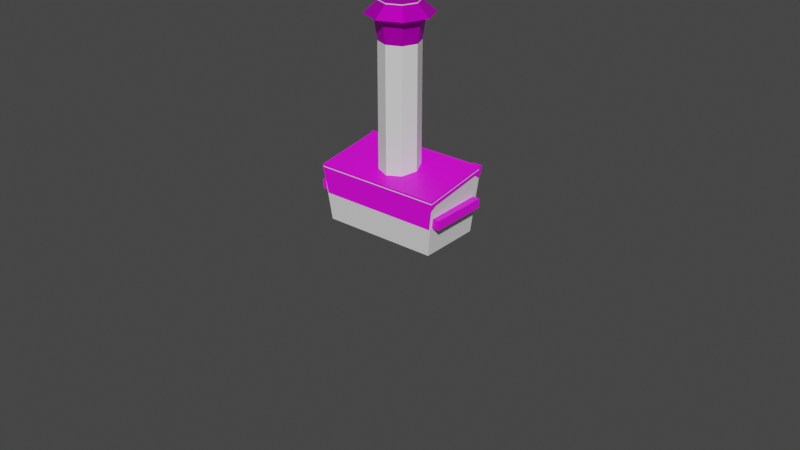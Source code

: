 # Source: teahouse.blend  (saved by Blender 4.0.36; exported with 4.5.12 LTS)
import bpy
from mathutils import Matrix  # noqa: F401  (used for matrix-valued properties, if any)

bpy.ops.wm.read_factory_settings(use_empty=True)
scene = bpy.context.scene
scene.name = 'ExportScene'
col_streetlight = bpy.data.collections.new('Streetlight')  # instanced only; not linked into the scene
col_dumpster = bpy.data.collections.new('Dumpster')  # instanced only; not linked into the scene

# ---- images (referenced by path relative to the original .blend; pixels are not part of the script)
import os
ASSET_DIR = os.environ.get("B2B_ASSET_DIR", "")  # directory of the original .blend (textures are referenced by path, not embedded)
HERE = os.path.dirname(os.path.abspath(__file__))  # packed textures are extracted next to this script under _unpacked/

def load_image(name, relpath, width, height, colorspace="sRGB"):
    """Load a texture the original file referenced (path relative to the .blend, or extracted next to this script)."""
    p = next((c for c in (os.path.join(HERE, relpath), os.path.join(ASSET_DIR, relpath)) if relpath and os.path.exists(c)), "")
    if p:
        img = bpy.data.images.load(p, check_existing=True)
        img.name = name
    else:  # same state as the original file: an image datablock whose file is absent (Cycles renders it pink)
        img = bpy.data.images.new(name, width, height)
        img.source = "FILE"
        img.filepath = "//" + (relpath or name)
    img.colorspace_settings.name = colorspace
    return img
img_streetlight_png = load_image('Streetlight.png', 'Streetlight.png', 1024, 1024, 'sRGB')
img_dumpster_png = load_image('Dumpster.png', 'Dumpster.png', 1024, 1024, 'sRGB')

# ---- materials (node trees are filled in below, after node groups)
mat_streetlight = bpy.data.materials.new('Streetlight')
mat_streetlight.alpha_threshold = 0.2987
mat_streetlight.use_transparent_shadow = False
mat_dumpster = bpy.data.materials.new('Dumpster')
mat_dumpster.use_transparent_shadow = False

# ---- material node trees
mat_streetlight.use_nodes = True; mat_streetlight.node_tree.nodes.clear()
_N = mat_streetlight.node_tree.nodes; _L = mat_streetlight.node_tree.links
n0 = _N.new('ShaderNodeOutputMaterial'); n0.name = 'Material Output'; n0.location = (300, 300)
n1 = _N.new('ShaderNodeTexImage'); n1.name = 'Image Texture'; n1.location = (-369, 286)
n1.image = img_streetlight_png
n2 = _N.new('ShaderNodeBsdfPrincipled'); n2.name = 'Principled BSDF'; n2.location = (10, 300)
n2.inputs[1].default_value = 0.7061
n2.inputs[2].default_value = 0.4649
n2.inputs[3].default_value = 1.25
_L.new(n2.outputs[0], n0.inputs[0])
_L.new(n1.outputs[0], n2.inputs[0])
_L.new(n1.outputs[1], n2.inputs[4])
n0.is_active_output = True
mat_dumpster.use_nodes = True; mat_dumpster.node_tree.nodes.clear()
_N = mat_dumpster.node_tree.nodes; _L = mat_dumpster.node_tree.links
n0 = _N.new('ShaderNodeBsdfPrincipled'); n0.name = 'Principled BSDF'; n0.location = (10, 300)
n0.inputs[3].default_value = 1.45
n1 = _N.new('ShaderNodeOutputMaterial'); n1.name = 'Material Output'; n1.location = (300, 300)
n2 = _N.new('ShaderNodeTexImage'); n2.name = 'Image Texture'; n2.location = (-180, 279)
n2.image = img_dumpster_png
_L.new(n0.outputs[0], n1.inputs[0])
_L.new(n2.outputs[0], n0.inputs[0])
n1.is_active_output = True

# ---- world
world_world = bpy.data.worlds.new('World'); scene.world = world_world
world_world.use_nodes = True; world_world.node_tree.nodes.clear()
_N = world_world.node_tree.nodes; _L = world_world.node_tree.links
n0 = _N.new('ShaderNodeOutputWorld'); n0.name = 'World Output'; n0.location = (300, 300)
n1 = _N.new('ShaderNodeBackground'); n1.name = 'Background'; n1.location = (10, 300)
n1.inputs[0].default_value = (0.05088, 0.05088, 0.05088, 1.0)
_L.new(n1.outputs[0], n0.inputs[0])
n0.is_active_output = True
world_world.color = (0.05088, 0.05088, 0.05088)
world_world.use_sun_shadow = False
world_world.sun_shadow_jitter_overblur = 0.0

# ---- meshes
me_cylinder = bpy.data.meshes.new('Cylinder')
me_cylinder.from_pydata([(4.187e-09, 0.4544, 0.0), (7.014e-09, 0.1823, 0.4), (0.3213, 0.3213, 0.0), (0.1289, 0.1289, 0.4), (0.4544, 2.155e-09, 0.0), (0.1823, 1.823e-09, 0.4), (0.3213, -0.3213, 0.0), (0.1289, -0.1289, 0.4), (4.187e-09, -0.4544, 0.0), (7.014e-09, -0.1823, 0.4), (-0.3213, -0.3213, 0.0), (-0.1289, -0.1289, 0.4), (-0.4544, 2.155e-09, 0.0), (-0.1823, 1.823e-09, 0.4), (-0.3213, 0.3213, 0.0), (-0.1289, 0.1289, 0.4), (7.014e-09, 0.1823, 2.488), (0.1289, 0.1289, 2.488), (0.1823, 1.823e-09, 2.488), (0.1289, -0.1289, 2.488), (7.014e-09, -0.1823, 2.488), (-0.1289, -0.1289, 2.488), (-0.1823, 1.823e-09, 2.488), (-0.1289, 0.1289, 2.488), (7.014e-09, 0.1823, 2.541), (0.1289, 0.1289, 2.541), (0.1823, 1.823e-09, 2.541), (0.1289, -0.1289, 2.541), (7.014e-09, -0.1823, 2.541), (-0.1289, -0.1289, 2.541), (-0.1823, 1.823e-09, 2.541), (-0.1289, 0.1289, 2.541), (8.945e-09, 0.2894, 2.689), (0.2046, 0.2046, 2.689), (0.2894, 1.799e-09, 2.689), (0.2046, -0.2046, 2.689), (8.945e-09, -0.2894, 2.689), (-0.2046, -0.2046, 2.689), (-0.2894, 1.799e-09, 2.689), (-0.2046, 0.2046, 2.689), (7.66e-09, 0.3518, 3.124), (0.2488, 0.2488, 3.124), (0.3518, 2.187e-09, 3.124), (0.2488, -0.2488, 3.124), (7.66e-09, -0.3518, 3.124), (-0.2488, -0.2488, 3.124), (-0.3518, 2.187e-09, 3.124), (-0.2488, 0.2488, 3.124), (1.004e-08, 0.2598, 3.314), (0.1837, 0.1837, 3.314), (0.2598, 2.59e-09, 3.314), (0.1837, -0.1837, 3.314), (1.004e-08, -0.2598, 3.314), (-0.1837, -0.1837, 3.314), (-0.2598, 2.59e-09, 3.314), (-0.1837, 0.1837, 3.314), (8.975e-09, 0.5039, 3.187), (0.3563, 0.3563, 3.187), (0.5039, 5.023e-09, 3.187), (0.3563, -0.3563, 3.187), (8.975e-09, -0.5039, 3.187), (-0.3563, -0.3563, 3.187), (-0.5039, 5.023e-09, 3.187), (-0.3563, 0.3563, 3.187), (8.324e-09, 0.2887, 3.375), (0.2042, 0.2042, 3.375), (0.2887, -3.032e-10, 3.375), (0.2042, -0.2042, 3.375), (8.324e-09, -0.2887, 3.375), (-0.2042, -0.2042, 3.375), (-0.2887, -3.032e-10, 3.375), (-0.2042, 0.2042, 3.375)], [], [(0, 1, 3, 2), (2, 3, 5, 4), (4, 5, 7, 6), (6, 7, 9, 8), (8, 9, 11, 10), (10, 11, 13, 12), (9, 7, 19, 20), (12, 13, 15, 14), (14, 15, 1, 0), (17, 19, 18), (15, 13, 22, 23), (5, 3, 17, 18), (11, 9, 20, 21), (1, 15, 23, 16), (3, 1, 16, 17), (7, 5, 18, 19), (13, 11, 21, 22), (19, 17, 20), (20, 17, 16), (16, 23, 21), (23, 22, 21), (21, 20, 16), (19, 20, 28, 27), (18, 17, 25, 26), (22, 23, 31, 30), (20, 21, 29, 28), (19, 18, 26, 27), (16, 17, 25, 24), (23, 16, 24, 31), (21, 22, 30, 29), (28, 29, 37, 36), (27, 26, 34, 35), (24, 25, 33, 32), (31, 24, 32, 39), (29, 30, 38, 37), (27, 28, 36, 35), (26, 25, 33, 34), (30, 31, 39, 38), (38, 39, 47, 46), (36, 37, 45, 44), (35, 34, 42, 43), (32, 33, 41, 40), (39, 32, 40, 47), (37, 38, 46, 45), (35, 36, 44, 43), (34, 33, 41, 42), (45, 46, 54, 53), (43, 44, 52, 51), (42, 41, 49, 50), (46, 47, 55, 54), (44, 45, 53, 52), (43, 42, 50, 51), (40, 41, 49, 48), (47, 40, 48, 55), (48, 49, 57, 56), (55, 48, 56, 63), (53, 54, 62, 61), (51, 52, 60, 59), (50, 49, 57, 58), (54, 55, 63, 62), (52, 53, 61, 60), (51, 50, 58, 59), (62, 63, 71, 70), (60, 61, 69, 68), (59, 58, 66, 67), (56, 57, 65, 64), (63, 56, 64, 71), (61, 62, 70, 69), (59, 60, 68, 67), (58, 57, 65, 66), (65, 66, 67), (67, 68, 65), (68, 69, 64), (69, 70, 71), (71, 64, 69), (64, 65, 68)])
_uv = me_cylinder.uv_layers.new(name='UVMap')
_uv.uv.foreach_set('vector', [0.04455, 0.0504, 0.1214, 0.156, 0.1116, 0.1689, 0.0001163, 0.1463, 0.0001163, 0.1463, 0.1116, 0.1689, 0.1144, 0.1802, 0.0333, 0.2356, 0.0333, 0.2356, 0.1144, 0.1802, 0.1217, 0.1886, 0.1093, 0.2816, 0.1093, 0.2816, 0.1217, 0.1886, 0.1321, 0.187, 0.196, 0.263, 0.196, 0.263, 0.1321, 0.187, 0.1393, 0.1764, 0.2507, 0.186, 0.2507, 0.186, 0.1393, 0.1764, 0.1396, 0.1625, 0.2399, 0.0818, 0.1321, 0.187, 0.1217, 0.1886, 0.1223, 0.1319, 0.1192, 0.1337, 0.2399, 0.0818, 0.1396, 0.1625, 0.1347, 0.1529, 0.1529, 0.01488, 0.1529, 0.01488, 0.1347, 0.1529, 0.1214, 0.156, 0.04455, 0.0504, 0.2877, 0.5944, 0.2509, 0.6097, 0.2662, 0.5944, 0.1347, 0.1529, 0.1396, 0.1625, 0.1207, 0.1137, 0.1219, 0.1312, 0.1144, 0.1802, 0.1116, 0.1689, 0.1308, 0.1037, 0.1301, 0.09653, 0.1393, 0.1764, 0.1321, 0.187, 0.1192, 0.1337, 0.1171, 0.1402, 0.1214, 0.156, 0.1347, 0.1529, 0.1219, 0.1312, 0.1283, 0.1149, 0.1116, 0.1689, 0.1214, 0.156, 0.1283, 0.1149, 0.1308, 0.1037, 0.1217, 0.1886, 0.1144, 0.1802, 0.1251, 0.1347, 0.1223, 0.1319, 0.1396, 0.1625, 0.1393, 0.1764, 0.1171, 0.1402, 0.1158, 0.1518, 0.2509, 0.6097, 0.2877, 0.5944, 0.2509, 0.6312, 0.2509, 0.6312, 0.2877, 0.5944, 0.303, 0.6097, 0.303, 0.6097, 0.303, 0.6312, 0.2662, 0.6465, 0.303, 0.6312, 0.2877, 0.6465, 0.2662, 0.6465, 0.2662, 0.6465, 0.2509, 0.6312, 0.303, 0.6097, 0.2873, 0.4623, 0.2983, 0.4734, 0.2959, 0.4787, 0.2813, 0.4645, 0.2877, 0.447, 0.2991, 0.4373, 0.2971, 0.4319, 0.2819, 0.444, 0.3254, 0.4641, 0.3253, 0.4489, 0.331, 0.4467, 0.3315, 0.4667, 0.2983, 0.4734, 0.314, 0.4745, 0.3162, 0.4806, 0.2959, 0.4787, 0.2873, 0.4623, 0.2877, 0.447, 0.2819, 0.444, 0.2813, 0.4645, 0.3144, 0.438, 0.2991, 0.4373, 0.2971, 0.4319, 0.3168, 0.4325, 0.3253, 0.4489, 0.3144, 0.438, 0.3168, 0.4325, 0.331, 0.4467, 0.314, 0.4745, 0.3254, 0.4641, 0.3315, 0.4667, 0.3162, 0.4806, 0.2959, 0.4787, 0.3162, 0.4806, 0.3268, 0.5115, 0.2824, 0.5077, 0.2813, 0.4645, 0.2819, 0.444, 0.2509, 0.4303, 0.2509, 0.4762, 0.3168, 0.4325, 0.2971, 0.4319, 0.2866, 0.4019, 0.3306, 0.4041, 0.331, 0.4467, 0.3168, 0.4325, 0.3306, 0.4041, 0.3614, 0.4359, 0.3162, 0.4806, 0.3315, 0.4667, 0.3621, 0.4819, 0.3268, 0.5115, 0.2813, 0.4645, 0.2959, 0.4787, 0.2824, 0.5077, 0.2509, 0.4762, 0.2819, 0.444, 0.2971, 0.4319, 0.2866, 0.4019, 0.2509, 0.4303, 0.3315, 0.4667, 0.331, 0.4467, 0.3614, 0.4359, 0.3621, 0.4819, 0.8971, 0.1034, 0.913, 0.1149, 0.9591, 0.06795, 0.8969, 0.02026, 0.8714, 0.1341, 0.8798, 0.1126, 0.8331, 0.06574, 0.8097, 0.134, 0.8767, 0.1561, 0.8926, 0.1675, 0.8928, 0.2507, 0.8305, 0.203, 0.9182, 0.1369, 0.9099, 0.1583, 0.9566, 0.2052, 0.98, 0.137, 0.913, 0.1149, 0.9182, 0.1369, 0.98, 0.137, 0.9591, 0.06795, 0.8798, 0.1126, 0.8971, 0.1034, 0.8969, 0.02026, 0.8331, 0.06574, 0.8767, 0.1561, 0.8714, 0.1341, 0.8097, 0.134, 0.8305, 0.203, 0.8926, 0.1675, 0.9099, 0.1583, 0.9566, 0.2052, 0.8928, 0.2507, 0.4899, 0.06216, 0.4995, 0.1566, 0.4507, 0.1389, 0.4372, 0.08952, 0.3184, 0.0001163, 0.4142, 0.0001162, 0.3921, 0.05913, 0.3394, 0.05575, 0.2509, 0.06116, 0.2594, 0.1539, 0.3117, 0.1272, 0.2997, 0.07878, 0.4995, 0.1566, 0.4302, 0.2185, 0.4093, 0.1624, 0.4507, 0.1389, 0.4142, 0.0001162, 0.4899, 0.06216, 0.4372, 0.08952, 0.3921, 0.05913, 0.3184, 0.0001163, 0.2509, 0.06116, 0.2997, 0.07878, 0.3394, 0.05575, 0.3334, 0.2166, 0.2594, 0.1539, 0.3117, 0.1272, 0.3557, 0.1575, 0.4302, 0.2185, 0.3334, 0.2166, 0.3557, 0.1575, 0.4093, 0.1624, 0.3557, 0.1575, 0.3117, 0.1272, 0.3271, 0.1173, 0.3693, 0.1368, 0.4093, 0.1624, 0.3557, 0.1575, 0.3693, 0.1368, 0.4142, 0.1421, 0.4372, 0.08952, 0.4507, 0.1389, 0.4729, 0.1357, 0.4245, 0.1051, 0.3394, 0.05575, 0.3921, 0.05913, 0.388, 0.08238, 0.3394, 0.07382, 0.2997, 0.07878, 0.3117, 0.1272, 0.3271, 0.1173, 0.281, 0.08274, 0.4507, 0.1389, 0.4093, 0.1624, 0.4142, 0.1421, 0.4729, 0.1357, 0.3921, 0.05913, 0.4372, 0.08952, 0.4245, 0.1051, 0.388, 0.08238, 0.3394, 0.05575, 0.2997, 0.07878, 0.281, 0.08274, 0.3394, 0.07382, 0.4729, 0.1357, 0.4142, 0.1421, 0.4044, 0.1231, 0.4222, 0.1249, 0.388, 0.08238, 0.4245, 0.1051, 0.407, 0.1107, 0.3808, 0.1006, 0.3394, 0.07382, 0.281, 0.08274, 0.3287, 0.09573, 0.3496, 0.09612, 0.3693, 0.1368, 0.3271, 0.1173, 0.3467, 0.1059, 0.3747, 0.1193, 0.4142, 0.1421, 0.3693, 0.1368, 0.3747, 0.1193, 0.4044, 0.1231, 0.4245, 0.1051, 0.4729, 0.1357, 0.4222, 0.1249, 0.407, 0.1107, 0.3394, 0.07382, 0.388, 0.08238, 0.3808, 0.1006, 0.3496, 0.09612, 0.281, 0.08274, 0.3271, 0.1173, 0.3467, 0.1059, 0.3287, 0.09573, 0.2509, 0.5359, 0.2751, 0.5117, 0.3092, 0.5117, 0.3092, 0.5117, 0.3334, 0.5359, 0.2509, 0.5359, 0.3334, 0.5359, 0.3334, 0.57, 0.2509, 0.57, 0.3334, 0.57, 0.3092, 0.5942, 0.2751, 0.5942, 0.2751, 0.5942, 0.2509, 0.57, 0.3334, 0.57, 0.2509, 0.57, 0.2509, 0.5359, 0.3334, 0.5359])
me_cylinder.materials.append(mat_streetlight)
me_cylinder.update()
me_cylinder_001 = bpy.data.meshes.new('Cylinder.001')
me_cylinder_001.from_pydata([(-5.877e-09, 0.3063, 0.0), (-5.877e-09, 0.3063, 3.368), (0.2166, 0.2166, 0.0), (0.2166, 0.2166, 3.368), (0.3063, 0.0, 0.0), (0.3063, 0.0, 3.368), (0.2166, -0.2166, 0.0), (0.2166, -0.2166, 3.368), (-5.877e-09, -0.3063, 0.0), (-5.877e-09, -0.3063, 3.368), (-0.2166, -0.2166, 0.0), (-0.2166, -0.2166, 3.368), (-0.3063, 0.0, 0.0), (-0.3063, 0.0, 3.368), (-0.2166, 0.2166, 0.0), (-0.2166, 0.2166, 3.368)], [], [(0, 1, 3, 2), (2, 3, 5, 4), (4, 5, 7, 6), (6, 7, 9, 8), (8, 9, 11, 10), (10, 11, 13, 12), (3, 1, 15, 13, 11, 9, 7, 5), (12, 13, 15, 14), (14, 15, 1, 0), (0, 2, 4, 6, 8, 10, 12, 14)])
_uv = me_cylinder_001.uv_layers.new(name='UVMap')
_uv.uv.foreach_set('vector', [1.0, 0.5, 1.0, 1.0, 0.875, 1.0, 0.875, 0.5, 0.875, 0.5, 0.875, 1.0, 0.75, 1.0, 0.75, 0.5, 0.75, 0.5, 0.75, 1.0, 0.625, 1.0, 0.625, 0.5, 0.625, 0.5, 0.625, 1.0, 0.5, 1.0, 0.5, 0.5, 0.5, 0.5, 0.5, 1.0, 0.375, 1.0, 0.375, 0.5, 0.375, 0.5, 0.375, 1.0, 0.25, 1.0, 0.25, 0.5, 0.4197, 0.4197, 0.25, 0.49, 0.08029, 0.4197, 0.01, 0.25, 0.08029, 0.08029, 0.25, 0.01, 0.4197, 0.08029, 0.49, 0.25, 0.25, 0.5, 0.25, 1.0, 0.125, 1.0, 0.125, 0.5, 0.125, 0.5, 0.125, 1.0, 0.0, 1.0, 0.0, 0.5, 0.75, 0.49, 0.9197, 0.4197, 0.99, 0.25, 0.9197, 0.08029, 0.75, 0.01, 0.5803, 0.08029, 0.51, 0.25, 0.5803, 0.4197])
me_cylinder_001.update()
me_cube_005 = bpy.data.meshes.new('Cube.005')
me_cube_005.from_pydata([(-0.8924, -0.4772, 0.1058), (-0.953, -0.4882, 0.8399), (-0.8245, -0.3338, 0.04675), (-0.7881, -0.3338, 0.04675), (-0.8245, -0.4277, 0.04675), (-0.7881, -0.4277, 0.04675), (-0.8245, -0.4042, 0.006099), (-0.7881, -0.4042, 0.006099), (-0.8245, -0.3573, 0.08741), (-0.7881, -0.3573, 0.08741), (-0.8034, -0.2898, 0.1151), (-0.8034, -0.2898, 0.09402), (-0.7246, -0.3353, 0.1151), (-0.7246, -0.3353, 0.09402), (-0.7246, -0.4263, 0.1151), (-0.7246, -0.4263, 0.09402), (-0.8034, -0.4718, 0.1151), (-0.8034, -0.4718, 0.09402), (-0.8822, -0.4263, 0.1151), (-0.8822, -0.4263, 0.09402), (-0.8822, -0.3353, 0.1151), (-0.8822, -0.3353, 0.09402), (0.8924, -0.4772, 0.1058), (0.953, -0.4882, 0.8399), (-0.8245, -0.3573, 0.006099), (-0.7881, -0.3573, 0.006099), (-0.7881, -0.4042, 0.08741), (-0.8245, -0.4042, 0.08741), (-0.8924, 0.4772, 0.1058), (-0.953, 0.4882, 0.9807), (-0.8245, 0.3338, 0.04675), (-0.7881, 0.3338, 0.04675), (-0.8245, 0.4277, 0.04675), (-0.7881, 0.4277, 0.04675), (-0.8245, 0.4042, 0.006099), (-0.7881, 0.4042, 0.006099), (-0.8245, 0.3573, 0.08741), (-0.7881, 0.3573, 0.08741), (-0.8034, 0.2898, 0.1151), (-0.8034, 0.2898, 0.09402), (-0.7246, 0.3353, 0.1151), (-0.7246, 0.3353, 0.09402), (-0.7246, 0.4263, 0.1151), (-0.7246, 0.4263, 0.09402), (-0.8034, 0.4718, 0.1151), (-0.8034, 0.4718, 0.09402), (-0.8822, 0.4263, 0.1151), (-0.8822, 0.4263, 0.09402), (-0.8822, 0.3353, 0.1151), (-0.8822, 0.3353, 0.09402), (0.8924, 0.4772, 0.1058), (0.953, 0.4882, 0.9807), (-0.8245, 0.3573, 0.006099), (-0.7881, 0.3573, 0.006099), (-0.7881, 0.4042, 0.08741), (-0.8245, 0.4042, 0.08741), (-0.948, 0.4579, 0.5893), (-0.9308, 0.4579, 0.4484), (-0.948, -0.4652, 0.5893), (-0.9308, -0.4652, 0.4484), (-1.073, 0.4579, 0.5893), (-1.073, 0.4579, 0.4484), (-1.073, -0.4652, 0.5893), (-1.073, -0.4652, 0.4484), (-0.9834, 0.5195, 0.8513), (-1.013, 0.5348, 1.04), (-0.9834, 0.5698, 0.8519), (-1.013, 0.5866, 1.04), (-0.8614, 0.5195, 0.8513), (-0.8614, 0.5348, 1.04), (-0.8614, 0.5698, 0.8519), (-0.8614, 0.5866, 1.04), (0.8245, -0.3338, 0.04675), (0.7881, -0.3338, 0.04675), (0.8245, -0.4277, 0.04675), (0.7881, -0.4277, 0.04675), (0.8245, -0.4042, 0.006099), (0.7881, -0.4042, 0.006099), (0.8245, -0.3573, 0.08741), (0.7881, -0.3573, 0.08741), (0.8034, -0.2898, 0.1151), (0.8034, -0.2898, 0.09402), (0.7246, -0.3353, 0.1151), (0.7246, -0.3353, 0.09402), (0.7246, -0.4263, 0.1151), (0.7246, -0.4263, 0.09402), (0.8034, -0.4718, 0.1151), (0.8034, -0.4718, 0.09402), (0.8822, -0.4263, 0.1151), (0.8822, -0.4263, 0.09402), (0.8822, -0.3353, 0.1151), (0.8822, -0.3353, 0.09402), (0.8245, -0.3573, 0.006099), (0.7881, -0.3573, 0.006099), (0.7881, -0.4042, 0.08741), (0.8245, -0.4042, 0.08741), (0.8245, 0.3338, 0.04675), (0.7881, 0.3338, 0.04675), (0.8245, 0.4277, 0.04675), (0.7881, 0.4277, 0.04675), (0.8245, 0.4042, 0.006099), (0.7881, 0.4042, 0.006099), (0.8245, 0.3573, 0.08741), (0.7881, 0.3573, 0.08741), (0.8034, 0.2898, 0.1151), (0.8034, 0.2898, 0.09402), (0.7246, 0.3353, 0.1151), (0.7246, 0.3353, 0.09402), (0.7246, 0.4263, 0.1151), (0.7246, 0.4263, 0.09402), (0.8034, 0.4718, 0.1151), (0.8034, 0.4718, 0.09402), (0.8822, 0.4263, 0.1151), (0.8822, 0.4263, 0.09402), (0.8822, 0.3353, 0.1151), (0.8822, 0.3353, 0.09402), (0.8245, 0.3573, 0.006099), (0.7881, 0.3573, 0.006099), (0.7881, 0.4042, 0.08741), (0.8245, 0.4042, 0.08741), (0.948, 0.4579, 0.5893), (0.9308, 0.4579, 0.4484), (0.948, -0.4652, 0.5893), (0.9308, -0.4652, 0.4484), (1.073, 0.4579, 0.5893), (1.073, 0.4579, 0.4484), (1.073, -0.4652, 0.5893), (1.073, -0.4652, 0.4484), (0.9834, 0.5195, 0.8513), (1.013, 0.5348, 1.04), (0.9834, 0.5698, 0.8519), (1.013, 0.5866, 1.04), (0.8614, 0.5195, 0.8513), (0.8614, 0.5348, 1.04), (0.8614, 0.5698, 0.8519), (0.8614, 0.5866, 1.04), (1.0, -0.5348, 0.8331), (-1.0, -0.5348, 0.8331), (1.0, 0.5348, 0.9874), (-1.0, 0.5348, 0.9874), (0.953, -0.4553, 0.6114), (-0.953, -0.4553, 0.6114), (0.953, 0.4901, 0.7557), (-0.953, 0.4901, 0.7557), (-0.9207, 0.5799, 1.013), (0.9207, 0.5799, 1.013), (-0.9207, 0.5691, 0.9944), (0.9207, 0.5691, 0.9944), (-0.9207, 0.5477, 0.9944), (0.9207, 0.5477, 0.9944), (-0.9207, 0.537, 1.013), (0.9207, 0.537, 1.013), (-0.9207, 0.5477, 1.032), (0.9207, 0.5477, 1.032), (-0.9207, 0.5691, 1.032), (0.9207, 0.5691, 1.032), (1.0, -0.5348, 0.8491), (-1.0, -0.5348, 0.8491), (1.0, 0.5348, 1.003), (-1.0, 0.5348, 1.003), (1.0, -0.5382, 0.8731), (-1.0, -0.5382, 0.8731), (1.0, 0.5313, 1.027), (-1.0, 0.5313, 1.027)], [], [(7, 6, 4, 5), (9, 3, 25), (26, 9, 7), (22, 0, 28, 50), (7, 5, 26), (24, 8, 6), (25, 24, 6, 7), (10, 11, 13, 12), (6, 8, 27), (12, 13, 15, 14), (25, 7, 9), (3, 2, 24, 25), (14, 15, 17, 16), (26, 27, 8, 9), (5, 4, 27, 26), (16, 17, 19, 18), (13, 17, 15), (18, 19, 21, 20), (50, 28, 139, 138), (9, 8, 2, 3), (20, 21, 11, 10), (2, 8, 24), (27, 4, 6), (11, 21, 19), (19, 17, 11), (17, 13, 11), (136, 137, 0, 22), (35, 33, 32, 34), (37, 53, 31), (54, 35, 37), (35, 54, 33), (52, 34, 36), (53, 35, 34, 52), (38, 40, 41, 39), (34, 55, 36), (40, 42, 43, 41), (53, 37, 35), (31, 53, 52, 30), (42, 44, 45, 43), (54, 37, 36, 55), (33, 54, 55, 32), (44, 46, 47, 45), (41, 43, 45), (46, 48, 49, 47), (37, 31, 30, 36), (48, 38, 39, 49), (30, 52, 36), (55, 34, 32), (39, 47, 49), (47, 39, 45), (45, 39, 41), (56, 60, 62, 58), (61, 57, 59, 63), (59, 58, 62, 63), (57, 56, 58, 59), (61, 60, 56, 57), (0, 137, 139, 28), (63, 62, 60, 61), (64, 65, 67, 66), (66, 67, 71, 70), (70, 71, 69, 68), (68, 69, 65, 64), (66, 70, 68, 64), (71, 67, 65, 69), (77, 75, 74, 76), (79, 93, 73), (94, 77, 79), (77, 94, 75), (92, 76, 78), (93, 77, 76, 92), (80, 82, 83, 81), (76, 95, 78), (82, 84, 85, 83), (93, 79, 77), (73, 93, 92, 72), (84, 86, 87, 85), (94, 79, 78, 95), (75, 94, 95, 74), (86, 88, 89, 87), (83, 85, 87), (88, 90, 91, 89), (79, 73, 72, 78), (90, 80, 81, 91), (72, 92, 78), (95, 76, 74), (81, 89, 91), (89, 81, 87), (87, 81, 83), (101, 100, 98, 99), (103, 97, 117), (118, 103, 101), (101, 99, 118), (116, 102, 100), (117, 116, 100, 101), (104, 105, 107, 106), (100, 102, 119), (106, 107, 109, 108), (117, 101, 103), (97, 96, 116, 117), (108, 109, 111, 110), (118, 119, 102, 103), (99, 98, 119, 118), (110, 111, 113, 112), (107, 111, 109), (112, 113, 115, 114), (103, 102, 96, 97), (114, 115, 105, 104), (96, 102, 116), (119, 98, 100), (105, 115, 113), (113, 111, 105), (111, 107, 105), (120, 122, 126, 124), (125, 127, 123, 121), (123, 127, 126, 122), (121, 123, 122, 120), (125, 121, 120, 124), (22, 50, 138, 136), (127, 125, 124, 126), (128, 130, 131, 129), (130, 134, 135, 131), (134, 132, 133, 135), (132, 128, 129, 133), (130, 128, 132, 134), (135, 133, 129, 131), (23, 51, 142, 140), (23, 1, 137, 136), (29, 51, 138, 139), (1, 29, 139, 137), (51, 23, 136, 138), (141, 140, 142, 143), (51, 29, 143, 142), (29, 1, 141, 143), (1, 23, 140, 141), (144, 145, 147, 146), (146, 147, 149, 148), (148, 149, 151, 150), (150, 151, 153, 152), (152, 153, 155, 154), (154, 155, 145, 144), (157, 159, 158, 156), (161, 160, 162, 163), (159, 157, 161, 163), (157, 156, 160, 161), (156, 158, 162, 160), (158, 159, 163, 162)])
_uv = me_cube_005.uv_layers.new(name='UVMap')
_uv.uv.foreach_set('vector', [0.9859, 0.01412, 0.9859, 0.004486, 0.9891, 0.004486, 0.9891, 0.01412, 0.9763, 0.01412, 0.9795, 0.01412, 0.9827, 0.01412, 0.9924, 0.01412, 0.9763, 0.01412, 0.9859, 0.01412, 0.9793, 0.9816, 0.9701, 0.9908, 0.9793, 0.9908, 0.9793, 0.9908, 0.9859, 0.01412, 0.9891, 0.01412, 0.9924, 0.01412, 0.9763, 0.04721, 0.9832, 0.0432, 0.9786, 0.05122, 0.9827, 0.01412, 0.9827, 0.004486, 0.9859, 0.004486, 0.9859, 0.01412, 0.01572, 0.01796, 0.01558, 0.01819, 0.01446, 0.01817, 0.01435, 0.01796, 0.9786, 0.05122, 0.9832, 0.0432, 0.9856, 0.04721, 0.01435, 0.01796, 0.01446, 0.01817, 0.01387, 0.01911, 0.01363, 0.0191, 0.9827, 0.01412, 0.9859, 0.01412, 0.9763, 0.01412, 0.9795, 0.01412, 0.9795, 0.004486, 0.9827, 0.004486, 0.9827, 0.01412, 0.01363, 0.0191, 0.01387, 0.01911, 0.01435, 0.02012, 0.0142, 0.02035, 0.9924, 0.01412, 0.9924, 0.004486, 0.9956, 0.004486, 0.9956, 0.01412, 0.9891, 0.01412, 0.9891, 0.004486, 0.9924, 0.004486, 0.9924, 0.01412, 0.0142, 0.02035, 0.01435, 0.02012, 0.01547, 0.02014, 0.01558, 0.02035, 0.01446, 0.01817, 0.01435, 0.02012, 0.01387, 0.01911, 0.01558, 0.02035, 0.01547, 0.02014, 0.01606, 0.01919, 0.0163, 0.01921, 0.9886, 0.9532, 0.9886, 0.944, 0.9701, 0.944, 0.9701, 0.944, 0.9763, 0.01412, 0.9763, 0.004486, 0.9795, 0.004486, 0.9795, 0.01412, 0.0163, 0.01921, 0.01606, 0.01919, 0.01558, 0.01819, 0.01572, 0.01796, 0.9786, 0.0432, 0.9832, 0.0432, 0.9763, 0.04721, 0.9856, 0.04721, 0.9832, 0.05122, 0.9786, 0.05122, 0.01558, 0.01819, 0.01606, 0.01919, 0.01547, 0.02014, 0.01547, 0.02014, 0.01435, 0.02012, 0.01558, 0.01819, 0.01435, 0.02012, 0.01446, 0.01817, 0.01558, 0.01819, 0.875, 0.0, 0.875, 0.5, 0.125, 0.5, 0.125, 0.0, 0.9859, 0.0238, 0.9891, 0.0238, 0.9891, 0.01417, 0.9859, 0.01417, 0.9763, 0.0238, 0.9827, 0.0238, 0.9795, 0.0238, 0.9924, 0.0238, 0.9859, 0.0238, 0.9763, 0.0238, 0.9859, 0.0238, 0.9924, 0.0238, 0.9891, 0.0238, 0.9763, 0.05526, 0.9786, 0.05927, 0.9832, 0.05126, 0.9827, 0.0238, 0.9859, 0.0238, 0.9859, 0.01417, 0.9827, 0.01417, 0.01574, 0.0179, 0.01435, 0.0179, 0.01446, 0.01769, 0.01559, 0.01767, 0.9786, 0.05927, 0.9856, 0.05526, 0.9832, 0.05126, 0.01435, 0.0179, 0.01363, 0.01676, 0.01387, 0.01674, 0.01446, 0.01769, 0.9827, 0.0238, 0.9763, 0.0238, 0.9859, 0.0238, 0.9795, 0.0238, 0.9827, 0.0238, 0.9827, 0.01417, 0.9795, 0.01417, 0.01363, 0.01676, 0.01421, 0.01554, 0.01434, 0.01573, 0.01387, 0.01674, 0.9924, 0.0238, 0.9956, 0.0238, 0.9956, 0.01417, 0.9924, 0.01417, 0.9891, 0.0238, 0.9924, 0.0238, 0.9924, 0.01417, 0.9891, 0.01417, 0.01421, 0.01554, 0.01557, 0.0155, 0.01546, 0.01571, 0.01434, 0.01573, 0.01446, 0.01769, 0.01387, 0.01674, 0.01434, 0.01573, 0.01557, 0.0155, 0.01631, 0.01664, 0.01606, 0.01665, 0.01546, 0.01571, 0.9763, 0.0238, 0.9795, 0.0238, 0.9795, 0.01417, 0.9763, 0.01417, 0.01631, 0.01664, 0.01574, 0.0179, 0.01559, 0.01767, 0.01606, 0.01665, 0.9786, 0.05126, 0.9763, 0.05526, 0.9832, 0.05126, 0.9856, 0.05526, 0.9786, 0.05927, 0.9832, 0.05927, 0.01559, 0.01767, 0.01546, 0.01571, 0.01606, 0.01665, 0.01546, 0.01571, 0.01559, 0.01767, 0.01434, 0.01573, 0.01434, 0.01573, 0.01559, 0.01767, 0.01446, 0.01769, 0.9701, 0.7762, 0.9701, 0.7577, 0.9886, 0.7577, 0.9886, 0.7762, 0.9701, 0.7948, 0.9701, 0.7763, 0.9886, 0.7763, 0.9886, 0.7948, 0.0, 1.0, 0.0, 0.8438, 0.1562, 0.8438, 0.1562, 1.0, 0.01899, 0.4016, 0.0005189, 0.4016, 0.0005189, 0.3831, 0.01899, 0.3831, 0.0, 1.0, 0.0, 0.8438, 0.1562, 0.8438, 0.1562, 1.0, 0.9886, 0.9626, 0.9701, 0.9534, 0.9701, 0.9626, 0.9886, 0.9626, 0.9701, 0.8507, 0.9701, 0.8322, 0.9886, 0.8322, 0.9886, 0.8507, 0.8655, 0.8648, 0.8655, 0.8464, 0.884, 0.8464, 0.884, 0.8648, 0.884, 0.8648, 0.884, 0.8464, 0.9025, 0.8464, 0.9025, 0.8648, 0.9025, 0.8648, 0.9025, 0.8464, 0.9209, 0.8464, 0.9209, 0.8648, 0.9209, 0.8648, 0.9209, 0.8464, 0.9394, 0.8464, 0.9394, 0.8648, 0.9025, 0.8833, 0.9025, 0.8648, 0.9209, 0.8648, 0.9209, 0.8833, 0.9025, 0.8464, 0.9025, 0.8279, 0.9209, 0.8279, 0.9209, 0.8464, 0.9859, 0.03348, 0.9891, 0.03348, 0.9891, 0.02384, 0.9859, 0.02384, 0.9763, 0.03348, 0.9827, 0.03348, 0.9795, 0.03348, 0.9924, 0.03348, 0.9859, 0.03348, 0.9763, 0.03348, 0.9859, 0.03348, 0.9924, 0.03348, 0.9891, 0.03348, 0.9763, 0.06332, 0.9786, 0.06732, 0.9832, 0.05931, 0.9827, 0.03348, 0.9859, 0.03348, 0.9859, 0.02384, 0.9827, 0.02384, 0.0142, 0.0204, 0.01558, 0.0204, 0.01547, 0.02061, 0.01435, 0.02063, 0.9786, 0.06732, 0.9856, 0.06332, 0.9832, 0.05931, 0.01558, 0.0204, 0.0163, 0.02154, 0.01606, 0.02156, 0.01547, 0.02061, 0.9827, 0.03348, 0.9763, 0.03348, 0.9859, 0.03348, 0.9795, 0.03348, 0.9827, 0.03348, 0.9827, 0.02384, 0.9795, 0.02384, 0.0163, 0.02154, 0.01572, 0.02279, 0.01558, 0.02256, 0.01606, 0.02156, 0.9924, 0.03348, 0.9956, 0.03348, 0.9956, 0.02384, 0.9924, 0.02384, 0.9891, 0.03348, 0.9924, 0.03348, 0.9924, 0.02384, 0.9891, 0.02384, 0.01572, 0.02279, 0.01435, 0.02279, 0.01446, 0.02258, 0.01558, 0.02256, 0.01547, 0.02061, 0.01606, 0.02156, 0.01558, 0.02256, 0.01435, 0.02279, 0.01363, 0.02165, 0.01387, 0.02164, 0.01446, 0.02258, 0.9763, 0.03348, 0.9795, 0.03348, 0.9795, 0.02384, 0.9763, 0.02384, 0.01363, 0.02165, 0.0142, 0.0204, 0.01435, 0.02063, 0.01387, 0.02164, 0.9786, 0.05931, 0.9763, 0.06332, 0.9832, 0.05931, 0.9856, 0.06332, 0.9786, 0.06732, 0.9832, 0.06732, 0.01435, 0.02063, 0.01446, 0.02258, 0.01387, 0.02164, 0.01446, 0.02258, 0.01435, 0.02063, 0.01558, 0.02256, 0.01558, 0.02256, 0.01435, 0.02063, 0.01547, 0.02061, 0.9859, 0.04316, 0.9859, 0.03352, 0.9891, 0.03352, 0.9891, 0.04316, 0.9763, 0.04316, 0.9795, 0.04316, 0.9827, 0.04316, 0.9924, 0.04316, 0.9763, 0.04316, 0.9859, 0.04316, 0.9859, 0.04316, 0.9891, 0.04316, 0.9924, 0.04316, 0.9763, 0.07137, 0.9832, 0.06737, 0.9786, 0.07538, 0.9827, 0.04316, 0.9827, 0.03352, 0.9859, 0.03352, 0.9859, 0.04316, 0.0142, 0.02523, 0.01435, 0.025, 0.01547, 0.02502, 0.01558, 0.02523, 0.9786, 0.07538, 0.9832, 0.06737, 0.9856, 0.07137, 0.01558, 0.02523, 0.01547, 0.02502, 0.01606, 0.02408, 0.0163, 0.02409, 0.9827, 0.04316, 0.9859, 0.04316, 0.9763, 0.04316, 0.9795, 0.04316, 0.9795, 0.03352, 0.9827, 0.03352, 0.9827, 0.04316, 0.0163, 0.02409, 0.01606, 0.02408, 0.01558, 0.02308, 0.01572, 0.02284, 0.9924, 0.04316, 0.9924, 0.03352, 0.9956, 0.03352, 0.9956, 0.04316, 0.9891, 0.04316, 0.9891, 0.03352, 0.9924, 0.03352, 0.9924, 0.04316, 0.01572, 0.02284, 0.01558, 0.02308, 0.01446, 0.02306, 0.01435, 0.02284, 0.01547, 0.02502, 0.01558, 0.02308, 0.01606, 0.02408, 0.01435, 0.02284, 0.01446, 0.02306, 0.01387, 0.024, 0.01363, 0.02399, 0.9763, 0.04316, 0.9763, 0.03352, 0.9795, 0.03352, 0.9795, 0.04316, 0.01363, 0.02399, 0.01387, 0.024, 0.01435, 0.025, 0.0142, 0.02523, 0.9786, 0.06737, 0.9832, 0.06737, 0.9763, 0.07137, 0.9856, 0.07137, 0.9832, 0.07538, 0.9786, 0.07538, 0.01435, 0.025, 0.01387, 0.024, 0.01446, 0.02306, 0.01446, 0.02306, 0.01558, 0.02308, 0.01435, 0.025, 0.01558, 0.02308, 0.01547, 0.02502, 0.01435, 0.025, 0.9701, 0.8693, 0.9886, 0.8693, 0.9886, 0.8509, 0.9701, 0.8509, 0.9701, 0.888, 0.9886, 0.888, 0.9886, 0.8695, 0.9701, 0.8695, 0.0, 1.0, 0.1562, 1.0, 0.1562, 0.8438, 0.0, 0.8438, 0.01899, 0.4202, 0.01899, 0.4018, 0.0005189, 0.4018, 0.0005189, 0.4202, 0.0, 1.0, 0.1562, 1.0, 0.1562, 0.8438, 0.0, 0.8438, 0.01899, 0.6347, 0.01899, 0.6347, 0.0005189, 0.6347, 0.0005189, 0.6255, 0.9701, 0.9439, 0.9886, 0.9439, 0.9886, 0.9254, 0.9701, 0.9254, 0.8655, 0.9204, 0.884, 0.9204, 0.884, 0.9019, 0.8655, 0.9019, 0.884, 0.9204, 0.9025, 0.9204, 0.9025, 0.9019, 0.884, 0.9019, 0.9025, 0.9204, 0.9209, 0.9204, 0.9209, 0.9019, 0.9025, 0.9019, 0.9209, 0.9204, 0.9394, 0.9204, 0.9394, 0.9019, 0.9209, 0.9019, 0.9025, 0.9389, 0.9209, 0.9389, 0.9209, 0.9204, 0.9025, 0.9204, 0.9025, 0.9019, 0.9209, 0.9019, 0.9209, 0.8835, 0.9025, 0.8835, 0.009403, 0.6537, 0.001087, 0.6537, 0.001087, 0.6537, 0.009403, 0.6537, 0.009403, 0.6537, 0.009704, 0.6537, 0.009754, 0.6537, 0.009754, 0.6537, 0.009588, 0.6537, 0.001087, 0.6537, 0.0005189, 0.6537, 0.009754, 0.6537, 0.009704, 0.6537, 0.009588, 0.6537, 0.009754, 0.6537, 0.009754, 0.6537, 0.001087, 0.6537, 0.009403, 0.6537, 0.009754, 0.6537, 0.0005189, 0.6537, 0.009704, 0.6537, 0.009403, 0.6537, 0.001087, 0.6537, 0.009588, 0.6537, 0.001087, 0.6537, 0.009588, 0.6537, 0.009588, 0.6537, 0.001087, 0.6537, 0.009588, 0.6537, 0.009704, 0.6537, 0.009704, 0.6537, 0.009588, 0.6537, 0.009704, 0.6537, 0.009403, 0.6537, 0.009403, 0.6537, 0.009704, 0.6537, 0.0151, 0.02497, 0.0151, 0.01488, 0.0151, 0.01488, 0.0151, 0.02496, 0.0151, 0.02496, 0.0151, 0.01488, 0.0151, 0.01489, 0.0151, 0.02496, 0.0151, 0.02496, 0.0151, 0.01489, 0.0151, 0.01488, 0.0151, 0.02496, 0.0151, 0.02496, 0.0151, 0.01488, 0.0151, 0.01488, 0.0151, 0.02497, 0.0151, 0.02497, 0.0151, 0.01488, 0.0151, 0.01488, 0.0151, 0.02497, 0.0151, 0.02497, 0.0151, 0.01488, 0.0151, 0.01488, 0.0151, 0.02497, 0.9852, 0.04095, 0.9852, 0.04095, 0.9827, 0.04095, 0.9852, 0.04095, 0.9852, 0.04095, 0.9852, 0.04095, 0.9827, 0.04095, 0.9852, 0.04095, 0.9852, 0.04095, 0.9852, 0.04095, 0.9852, 0.04095, 0.9852, 0.04095, 0.9852, 0.04095, 0.9852, 0.04095, 0.9852, 0.04095, 0.9852, 0.04095, 0.9852, 0.04095, 0.9827, 0.04095, 0.9827, 0.04095, 0.9852, 0.04095, 0.9827, 0.04095, 0.9852, 0.04095, 0.9852, 0.04095, 0.9827, 0.04095])
me_cube_005.materials.append(mat_dumpster)
me_cube_005.update()
me_cube_006 = bpy.data.meshes.new('Cube.006')
me_cube_006.from_pydata([(-0.9, -0.4719, 0.0), (-1.0, -0.5341, 0.8654), (-0.9, 0.5, 0.0), (-1.0, 0.5686, 1.021), (0.9, -0.4719, 0.0), (1.0, -0.5341, 0.8654), (0.9, 0.5, 0.0), (1.0, 0.5686, 1.021)], [], [(0, 1, 3, 2), (2, 3, 7, 6), (6, 7, 5, 4), (4, 5, 1, 0), (2, 6, 4, 0), (7, 3, 1, 5)])
_uv = me_cube_006.uv_layers.new(name='UVMap')
_uv.uv.foreach_set('vector', [0.375, 0.0, 0.625, 0.0, 0.625, 0.25, 0.375, 0.25, 0.375, 0.25, 0.625, 0.25, 0.625, 0.5, 0.375, 0.5, 0.375, 0.5, 0.625, 0.5, 0.625, 0.75, 0.375, 0.75, 0.375, 0.75, 0.625, 0.75, 0.625, 1.0, 0.375, 1.0, 0.125, 0.5, 0.375, 0.5, 0.375, 0.75, 0.125, 0.75, 0.625, 0.5, 0.875, 0.5, 0.875, 0.75, 0.625, 0.75])
me_cube_006.update()

# ---- objects
ob_lighting_components_scene = bpy.data.objects.new('lighting_components_Scene', None)
ob_streetlight_001 = bpy.data.objects.new('Streetlight.001', None)
ob_dumpster = bpy.data.objects.new('Dumpster', None)
ob_streetlight = bpy.data.objects.new('Streetlight', me_cylinder)
ob_streetlight_collision = bpy.data.objects.new('streetlight_collision', me_cylinder_001)
ob_streetlight_components = bpy.data.objects.new('Streetlight_components', None)
ob_dumpster_1 = bpy.data.objects.new('dumpster', me_cube_005)
ob_dumpster_collision = bpy.data.objects.new('dumpster_collision', me_cube_006)
ob_dumpster_components = bpy.data.objects.new('Dumpster_components', None)

# ---- transforms, parenting, visibility, modifiers, constraints
ob_lighting_components_scene.location = (0.0, 0.0, 0.0)
ob_lighting_components_scene.scale = (0.0, 0.0, 0.0)
ob_lighting_components_scene.empty_display_size = 2.0
ob_streetlight_001.location = (0.0, 0.0, 0.0)
ob_streetlight_001.instance_type = 'COLLECTION'
ob_dumpster.location = (0.0, 0.0, 0.0)
ob_dumpster.instance_type = 'COLLECTION'
ob_streetlight.location = (0.0, 0.0, 0.0)
ob_streetlight_collision.location = (0.0, 0.0, 0.0)
ob_streetlight_collision.display_type = 'WIRE'
ob_streetlight_components.location = (0.0, 0.0, 0.0)
ob_dumpster_1.location = (0.0, 0.0, 0.0)
ob_dumpster_collision.location = (0.0, 0.0, 0.0)
ob_dumpster_collision.display_type = 'WIRE'
ob_dumpster_components.location = (0.0, 0.0, 0.0)
ob_streetlight_001.instance_collection = col_streetlight
ob_dumpster.instance_collection = col_dumpster

# ---- collection membership
scene.collection.objects.link(ob_lighting_components_scene)
scene.collection.objects.link(ob_streetlight_001)
scene.collection.objects.link(ob_dumpster)
col_streetlight.objects.link(ob_streetlight)
col_streetlight.objects.link(ob_streetlight_collision)
col_streetlight.objects.link(ob_streetlight_components)
col_dumpster.objects.link(ob_dumpster_1)
col_dumpster.objects.link(ob_dumpster_collision)
col_dumpster.objects.link(ob_dumpster_components)

# ---- scene / render settings (as saved in the file)
scene.frame_start = 1; scene.frame_end = 250; scene.frame_set(1)
scene.render.engine = 'BLENDER_EEVEE_NEXT'
scene.cycles.sampling_pattern = 'TABULATED_SOBOL'
scene.cycles.use_light_tree = False
scene.view_settings.view_transform = 'Filmic'
bpy.context.view_layer.update()

# ---- added for rendering (the .blend has no active camera and no usable light): camera, sun
cam_auto = bpy.data.cameras.new('AutoCamera')
cam_auto.lens = 50.0
cam_auto.sensor_width = 36.0
cam_auto.clip_end = 1000.0
ob_auto_camera = bpy.data.objects.new('AutoCamera', cam_auto)
scene.collection.objects.link(ob_auto_camera)
ob_auto_camera.location = (9.25225, -11.1027, 7.4018)
ob_auto_camera.rotation_euler = (1.09748, -7.21219e-08, 0.694738)
scene.camera = ob_auto_camera
light_auto_sun = bpy.data.lights.new('AutoSun', 'SUN')
light_auto_sun.energy = 3.0
light_auto_sun.angle = 0.0523599
ob_auto_sun = bpy.data.objects.new('AutoSun', light_auto_sun)
scene.collection.objects.link(ob_auto_sun)
ob_auto_sun.rotation_euler = (0.872665, 0.174533, 0.523599)
bpy.context.view_layer.update()
